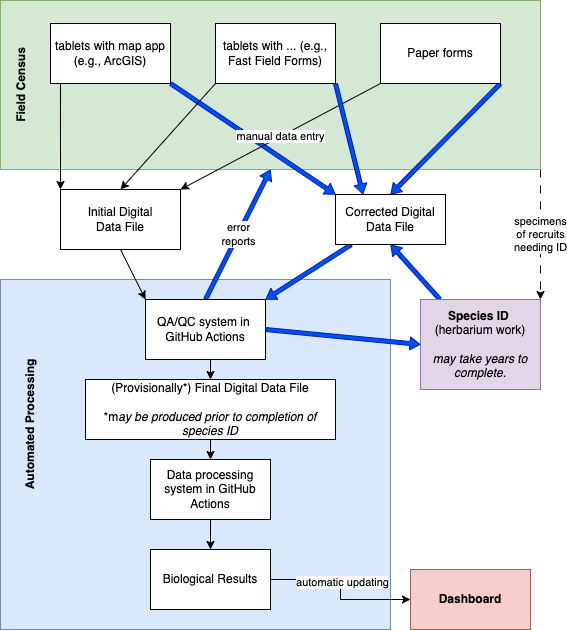

The diagram above was exported from draw.io. Its source (the exported page's mxGraphModel, read from the mxfile embedded in the PNG):
<mxGraphModel dx="1194" dy="744" grid="1" gridSize="10" guides="1" tooltips="1" connect="1" arrows="1" fold="1" page="1" pageScale="1" pageWidth="850" pageHeight="1100" math="0" shadow="0">
  <root>
    <mxCell id="0" />
    <mxCell id="1" parent="0" />
    <mxCell id="3bIYAG0293YW9NvyMrrj-21" value="" style="rounded=0;whiteSpace=wrap;html=1;fillColor=#dae8fc;strokeColor=#6c8ebf;" vertex="1" parent="1">
      <mxGeometry x="170" y="330" width="390" height="350" as="geometry" />
    </mxCell>
    <mxCell id="3bIYAG0293YW9NvyMrrj-41" style="rounded=0;orthogonalLoop=1;jettySize=auto;html=1;entryX=0.5;entryY=1;entryDx=0;entryDy=0;shape=flexArrow;fillColor=#0050ef;strokeColor=#001DBC;width=4;endSize=3;startSize=3;startWidth=8;endWidth=8;" edge="1" parent="1" source="3bIYAG0293YW9NvyMrrj-8" target="3bIYAG0293YW9NvyMrrj-32">
      <mxGeometry relative="1" as="geometry" />
    </mxCell>
    <mxCell id="3bIYAG0293YW9NvyMrrj-8" value="&lt;b&gt;Species ID&amp;nbsp;&lt;/b&gt; (herbarium work)&lt;br&gt;&lt;br&gt;&lt;i&gt;may take years to complete.&lt;/i&gt;" style="rounded=0;whiteSpace=wrap;html=1;fillColor=#e1d5e7;strokeColor=#9673a6;" vertex="1" parent="1">
      <mxGeometry x="590" y="350" width="120" height="90" as="geometry" />
    </mxCell>
    <mxCell id="3bIYAG0293YW9NvyMrrj-24" value="specimens&lt;br&gt;of recruits &lt;br&gt;needing ID" style="rounded=0;orthogonalLoop=1;jettySize=auto;html=1;exitX=1;exitY=1;exitDx=0;exitDy=0;dashed=1;dashPattern=8 8;entryX=1;entryY=0;entryDx=0;entryDy=0;" edge="1" parent="1" source="3bIYAG0293YW9NvyMrrj-10" target="3bIYAG0293YW9NvyMrrj-8">
      <mxGeometry x="-0.0026" relative="1" as="geometry">
        <mxPoint as="offset" />
      </mxGeometry>
    </mxCell>
    <mxCell id="3bIYAG0293YW9NvyMrrj-10" value="" style="rounded=0;whiteSpace=wrap;html=1;fillColor=#d5e8d4;strokeColor=#82b366;" vertex="1" parent="1">
      <mxGeometry x="170" y="51" width="540" height="169" as="geometry" />
    </mxCell>
    <mxCell id="3bIYAG0293YW9NvyMrrj-19" style="edgeStyle=orthogonalEdgeStyle;rounded=0;orthogonalLoop=1;jettySize=auto;html=1;exitX=0.083;exitY=1.008;exitDx=0;exitDy=0;entryX=0;entryY=0;entryDx=0;entryDy=0;exitPerimeter=0;" edge="1" parent="1" source="3bIYAG0293YW9NvyMrrj-11" target="3bIYAG0293YW9NvyMrrj-15">
      <mxGeometry relative="1" as="geometry" />
    </mxCell>
    <mxCell id="3bIYAG0293YW9NvyMrrj-37" style="rounded=0;orthogonalLoop=1;jettySize=auto;html=1;exitX=1;exitY=1;exitDx=0;exitDy=0;entryX=0;entryY=0;entryDx=0;entryDy=0;fillColor=#0050ef;strokeColor=#001DBC;shape=flexArrow;endSize=3;width=4;startSize=3;startWidth=8;endWidth=8;" edge="1" parent="1" source="3bIYAG0293YW9NvyMrrj-11" target="3bIYAG0293YW9NvyMrrj-32">
      <mxGeometry relative="1" as="geometry" />
    </mxCell>
    <mxCell id="3bIYAG0293YW9NvyMrrj-11" value="tablets with map app (e.g., ArcGIS)" style="rounded=0;whiteSpace=wrap;html=1;" vertex="1" parent="1">
      <mxGeometry x="220" y="74" width="120" height="60" as="geometry" />
    </mxCell>
    <mxCell id="3bIYAG0293YW9NvyMrrj-12" value="tablets with&amp;nbsp;... (e.g., Fast Field Forms)" style="rounded=0;whiteSpace=wrap;html=1;" vertex="1" parent="1">
      <mxGeometry x="385" y="74" width="120" height="60" as="geometry" />
    </mxCell>
    <mxCell id="3bIYAG0293YW9NvyMrrj-17" value="manual data entry" style="rounded=0;orthogonalLoop=1;jettySize=auto;html=1;exitX=0;exitY=1;exitDx=0;exitDy=0;entryX=1;entryY=0;entryDx=0;entryDy=0;" edge="1" parent="1" source="3bIYAG0293YW9NvyMrrj-13" target="3bIYAG0293YW9NvyMrrj-15">
      <mxGeometry relative="1" as="geometry" />
    </mxCell>
    <mxCell id="3bIYAG0293YW9NvyMrrj-35" style="rounded=0;orthogonalLoop=1;jettySize=auto;html=1;exitX=1;exitY=1;exitDx=0;exitDy=0;entryX=0.5;entryY=0;entryDx=0;entryDy=0;fillColor=#0050ef;strokeColor=#001DBC;shape=flexArrow;endSize=3;width=4;startSize=3;startWidth=8;endWidth=8;" edge="1" parent="1" source="3bIYAG0293YW9NvyMrrj-13" target="3bIYAG0293YW9NvyMrrj-32">
      <mxGeometry relative="1" as="geometry" />
    </mxCell>
    <mxCell id="3bIYAG0293YW9NvyMrrj-13" value="Paper forms" style="rounded=0;whiteSpace=wrap;html=1;" vertex="1" parent="1">
      <mxGeometry x="550" y="74" width="120" height="60" as="geometry" />
    </mxCell>
    <mxCell id="3bIYAG0293YW9NvyMrrj-14" value="Field Census" style="text;html=1;strokeColor=none;fillColor=none;align=center;verticalAlign=middle;whiteSpace=wrap;rounded=0;rotation=-90;fontStyle=1" vertex="1" parent="1">
      <mxGeometry x="115" y="120.5" width="150" height="30" as="geometry" />
    </mxCell>
    <mxCell id="3bIYAG0293YW9NvyMrrj-30" style="rounded=0;orthogonalLoop=1;jettySize=auto;html=1;exitX=0.5;exitY=1;exitDx=0;exitDy=0;entryX=0;entryY=0;entryDx=0;entryDy=0;" edge="1" parent="1" source="3bIYAG0293YW9NvyMrrj-15" target="3bIYAG0293YW9NvyMrrj-29">
      <mxGeometry relative="1" as="geometry">
        <mxPoint x="445" y="320" as="targetPoint" />
      </mxGeometry>
    </mxCell>
    <mxCell id="3bIYAG0293YW9NvyMrrj-15" value="Initial Digital &lt;br&gt;Data File" style="rounded=0;whiteSpace=wrap;html=1;" vertex="1" parent="1">
      <mxGeometry x="230" y="240" width="120" height="60" as="geometry" />
    </mxCell>
    <mxCell id="3bIYAG0293YW9NvyMrrj-18" value="" style="endArrow=classic;html=1;rounded=0;exitX=0;exitY=1;exitDx=0;exitDy=0;entryX=0.5;entryY=0;entryDx=0;entryDy=0;" edge="1" parent="1" source="3bIYAG0293YW9NvyMrrj-12" target="3bIYAG0293YW9NvyMrrj-15">
      <mxGeometry width="50" height="50" relative="1" as="geometry">
        <mxPoint x="400" y="350" as="sourcePoint" />
        <mxPoint x="450" y="300" as="targetPoint" />
      </mxGeometry>
    </mxCell>
    <mxCell id="3bIYAG0293YW9NvyMrrj-22" value="Automated Processing" style="text;html=1;strokeColor=none;fillColor=none;align=center;verticalAlign=middle;whiteSpace=wrap;rounded=0;rotation=-90;fontStyle=1" vertex="1" parent="1">
      <mxGeometry x="100" y="460" width="200" height="30" as="geometry" />
    </mxCell>
    <mxCell id="3bIYAG0293YW9NvyMrrj-33" value="error &lt;br&gt;reports" style="rounded=0;orthogonalLoop=1;jettySize=auto;html=1;shape=flexArrow;fillColor=#0050ef;strokeColor=#001DBC;exitX=0.5;exitY=0;exitDx=0;exitDy=0;entryX=0.5;entryY=1;entryDx=0;entryDy=0;endSize=3;width=4;startSize=3;startWidth=8;endWidth=8;" edge="1" parent="1" source="3bIYAG0293YW9NvyMrrj-29" target="3bIYAG0293YW9NvyMrrj-10">
      <mxGeometry relative="1" as="geometry">
        <mxPoint x="390" y="210" as="targetPoint" />
      </mxGeometry>
    </mxCell>
    <mxCell id="3bIYAG0293YW9NvyMrrj-42" style="rounded=0;orthogonalLoop=1;jettySize=auto;html=1;exitX=1;exitY=0.5;exitDx=0;exitDy=0;entryX=0;entryY=0.5;entryDx=0;entryDy=0;shape=flexArrow;fillColor=#0050ef;strokeColor=#001DBC;width=4;endSize=3;startSize=3;startWidth=8;endWidth=8;" edge="1" parent="1" source="3bIYAG0293YW9NvyMrrj-29" target="3bIYAG0293YW9NvyMrrj-8">
      <mxGeometry relative="1" as="geometry" />
    </mxCell>
    <mxCell id="3bIYAG0293YW9NvyMrrj-45" style="edgeStyle=orthogonalEdgeStyle;rounded=0;orthogonalLoop=1;jettySize=auto;html=1;exitX=0.5;exitY=1;exitDx=0;exitDy=0;entryX=0.5;entryY=0;entryDx=0;entryDy=0;" edge="1" parent="1" source="3bIYAG0293YW9NvyMrrj-29" target="3bIYAG0293YW9NvyMrrj-43">
      <mxGeometry relative="1" as="geometry" />
    </mxCell>
    <mxCell id="3bIYAG0293YW9NvyMrrj-29" value="QA/QC system in&amp;nbsp; GitHub Actions" style="rounded=0;whiteSpace=wrap;html=1;" vertex="1" parent="1">
      <mxGeometry x="315" y="350" width="120" height="60" as="geometry" />
    </mxCell>
    <mxCell id="3bIYAG0293YW9NvyMrrj-34" style="rounded=0;orthogonalLoop=1;jettySize=auto;html=1;entryX=1;entryY=0;entryDx=0;entryDy=0;fillColor=#0050ef;strokeColor=#001DBC;shape=flexArrow;width=4;endSize=3;startSize=3;startWidth=8;endWidth=8;" edge="1" parent="1" source="3bIYAG0293YW9NvyMrrj-32" target="3bIYAG0293YW9NvyMrrj-29">
      <mxGeometry relative="1" as="geometry" />
    </mxCell>
    <mxCell id="3bIYAG0293YW9NvyMrrj-32" value="Corrected Digital Data File" style="rounded=0;whiteSpace=wrap;html=1;" vertex="1" parent="1">
      <mxGeometry x="505" y="245" width="110" height="50" as="geometry" />
    </mxCell>
    <mxCell id="3bIYAG0293YW9NvyMrrj-36" style="rounded=0;orthogonalLoop=1;jettySize=auto;html=1;exitX=1;exitY=1;exitDx=0;exitDy=0;entryX=0.25;entryY=0;entryDx=0;entryDy=0;fillColor=#0050ef;strokeColor=#001DBC;shape=flexArrow;endSize=3;width=4;startSize=3;startWidth=8;endWidth=8;" edge="1" parent="1" source="3bIYAG0293YW9NvyMrrj-12" target="3bIYAG0293YW9NvyMrrj-32">
      <mxGeometry relative="1" as="geometry">
        <mxPoint x="650" y="144" as="sourcePoint" />
        <mxPoint x="625" y="235" as="targetPoint" />
      </mxGeometry>
    </mxCell>
    <mxCell id="3bIYAG0293YW9NvyMrrj-49" style="edgeStyle=orthogonalEdgeStyle;rounded=0;orthogonalLoop=1;jettySize=auto;html=1;exitX=0.5;exitY=1;exitDx=0;exitDy=0;entryX=0.5;entryY=0;entryDx=0;entryDy=0;" edge="1" parent="1" source="3bIYAG0293YW9NvyMrrj-43" target="3bIYAG0293YW9NvyMrrj-46">
      <mxGeometry relative="1" as="geometry" />
    </mxCell>
    <mxCell id="3bIYAG0293YW9NvyMrrj-43" value="(Provisionally*) Final Digital Data File&lt;br&gt;&lt;br&gt;*m&lt;i&gt;ay be produced prior to completion of species ID&lt;/i&gt;" style="rounded=0;whiteSpace=wrap;html=1;" vertex="1" parent="1">
      <mxGeometry x="255" y="430" width="250" height="60" as="geometry" />
    </mxCell>
    <mxCell id="3bIYAG0293YW9NvyMrrj-51" style="edgeStyle=orthogonalEdgeStyle;rounded=0;orthogonalLoop=1;jettySize=auto;html=1;exitX=0.5;exitY=1;exitDx=0;exitDy=0;" edge="1" parent="1" source="3bIYAG0293YW9NvyMrrj-46" target="3bIYAG0293YW9NvyMrrj-50">
      <mxGeometry relative="1" as="geometry" />
    </mxCell>
    <mxCell id="3bIYAG0293YW9NvyMrrj-46" value="Data processing system in GitHub Actions" style="rounded=0;whiteSpace=wrap;html=1;" vertex="1" parent="1">
      <mxGeometry x="320" y="510" width="120" height="60" as="geometry" />
    </mxCell>
    <mxCell id="3bIYAG0293YW9NvyMrrj-53" style="edgeStyle=orthogonalEdgeStyle;rounded=0;orthogonalLoop=1;jettySize=auto;html=1;exitX=1;exitY=0.5;exitDx=0;exitDy=0;" edge="1" parent="1" source="3bIYAG0293YW9NvyMrrj-50" target="3bIYAG0293YW9NvyMrrj-52">
      <mxGeometry relative="1" as="geometry" />
    </mxCell>
    <mxCell id="3bIYAG0293YW9NvyMrrj-54" value="automatic updating" style="edgeLabel;html=1;align=center;verticalAlign=middle;resizable=0;points=[];" vertex="1" connectable="0" parent="3bIYAG0293YW9NvyMrrj-53">
      <mxGeometry x="-0.1143" y="1" relative="1" as="geometry">
        <mxPoint y="1" as="offset" />
      </mxGeometry>
    </mxCell>
    <mxCell id="3bIYAG0293YW9NvyMrrj-50" value="Biological Results" style="rounded=0;whiteSpace=wrap;html=1;" vertex="1" parent="1">
      <mxGeometry x="320" y="600" width="120" height="60" as="geometry" />
    </mxCell>
    <mxCell id="3bIYAG0293YW9NvyMrrj-52" value="&lt;b&gt;Dashboard&lt;/b&gt;" style="rounded=0;whiteSpace=wrap;html=1;fillColor=#f8cecc;strokeColor=#b85450;" vertex="1" parent="1">
      <mxGeometry x="580" y="620" width="120" height="60" as="geometry" />
    </mxCell>
  </root>
</mxGraphModel>